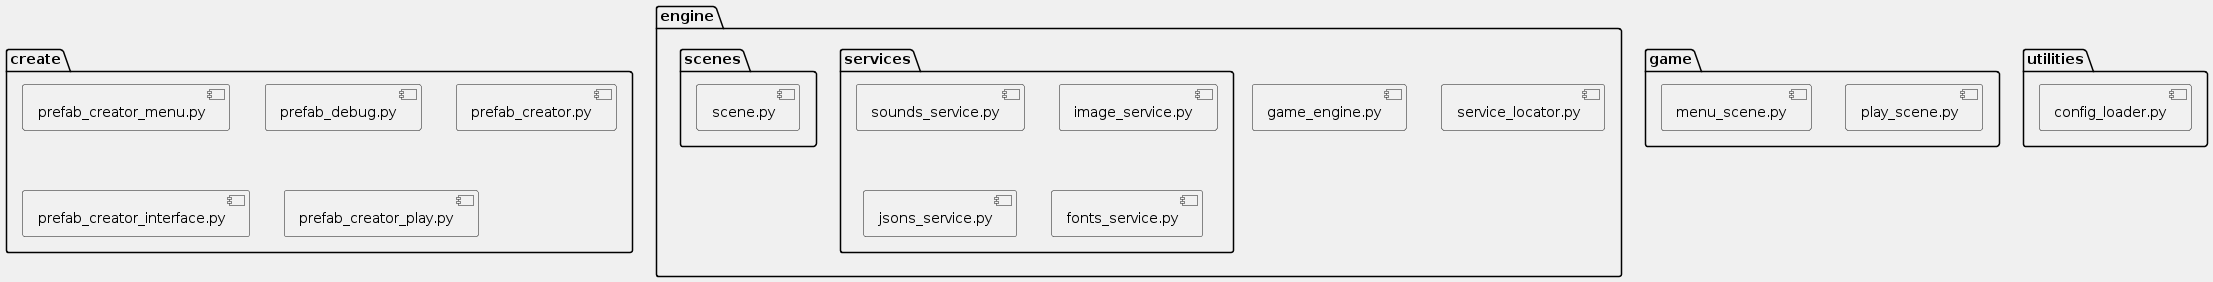

The diagram above was rendered by PlantUML. Its source (embedded in the PNG):
@startuml
skinparam {
    shadowing false
    arrowColor #707070
    borderColor #707070
    backgroundColor #F0F0F0
}


    package "game" {
        [menu_scene.py]
        [play_scene.py]
    }

    package "utilities" {
        [config_loader.py]
    }

    package "create" {
        [prefab_creator_menu.py]
        [prefab_debug.py]
        [prefab_creator.py]
        [prefab_creator_interface.py]
        [prefab_creator_play.py]
    }

    package "engine" {
        package "scenes" {
            [scene.py]
        }
        [game_engine.py]
        [service_locator.py]

        package "services" {
            [sounds_service.py]
            [image_service.py]
            [jsons_service.py]
            [fonts_service.py]
        }
    }
@enduml